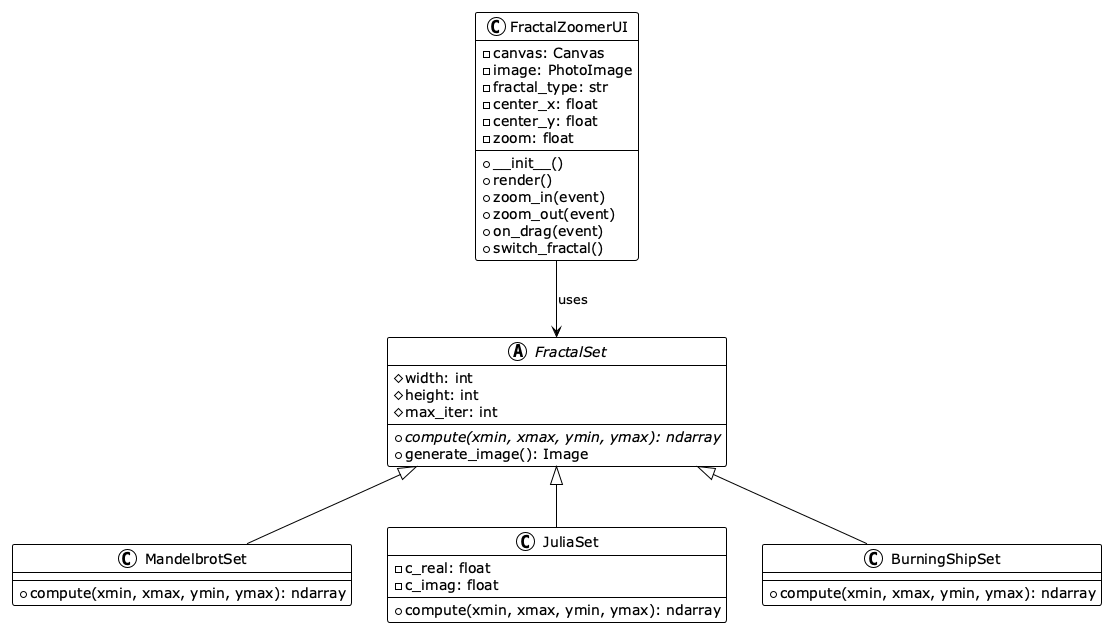

The diagram above was rendered by PlantUML. Its source (embedded in the PNG):
@startuml
!theme plain

class FractalZoomerUI {
  - canvas: Canvas
  - image: PhotoImage
  - fractal_type: str
  - center_x: float
  - center_y: float
  - zoom: float
  + __init__()
  + render()
  + zoom_in(event)
  + zoom_out(event)
  + on_drag(event)
  + switch_fractal()
}

abstract class FractalSet {
  # width: int
  # height: int
  # max_iter: int
  + {abstract} compute(xmin, xmax, ymin, ymax): ndarray
  + generate_image(): Image
}

class MandelbrotSet {
  + compute(xmin, xmax, ymin, ymax): ndarray
}

class JuliaSet {
  - c_real: float
  - c_imag: float
  + compute(xmin, xmax, ymin, ymax): ndarray
}

class BurningShipSet {
  + compute(xmin, xmax, ymin, ymax): ndarray
}

FractalZoomerUI --> FractalSet : uses
FractalSet <|-- MandelbrotSet
FractalSet <|-- JuliaSet
FractalSet <|-- BurningShipSet

@enduml